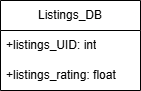

The diagram above was exported from draw.io. Its source (the exported page's mxGraphModel, read from the mxfile embedded in the PNG):
<mxGraphModel dx="191" dy="379" grid="1" gridSize="10" guides="1" tooltips="1" connect="1" arrows="1" fold="1" page="1" pageScale="1" pageWidth="827" pageHeight="1169" math="0" shadow="0">
  <root>
    <mxCell id="0" />
    <mxCell id="1" parent="0" />
    <mxCell id="NXHp1VMBPZU0hBzD6HbI-3" value="Listings_DB" style="swimlane;fontStyle=0;childLayout=stackLayout;horizontal=1;startSize=30;horizontalStack=0;resizeParent=1;resizeParentMax=0;resizeLast=0;collapsible=1;marginBottom=0;whiteSpace=wrap;html=1;" vertex="1" parent="1">
      <mxGeometry x="230" y="150" width="140" height="90" as="geometry" />
    </mxCell>
    <mxCell id="NXHp1VMBPZU0hBzD6HbI-4" value="+listings_UID: int" style="text;strokeColor=none;fillColor=none;align=left;verticalAlign=middle;spacingLeft=4;spacingRight=4;overflow=hidden;points=[[0,0.5],[1,0.5]];portConstraint=eastwest;rotatable=0;whiteSpace=wrap;html=1;" vertex="1" parent="NXHp1VMBPZU0hBzD6HbI-3">
      <mxGeometry y="30" width="140" height="30" as="geometry" />
    </mxCell>
    <mxCell id="NXHp1VMBPZU0hBzD6HbI-5" value="+listings_rating: float" style="text;strokeColor=none;fillColor=none;align=left;verticalAlign=middle;spacingLeft=4;spacingRight=4;overflow=hidden;points=[[0,0.5],[1,0.5]];portConstraint=eastwest;rotatable=0;whiteSpace=wrap;html=1;" vertex="1" parent="NXHp1VMBPZU0hBzD6HbI-3">
      <mxGeometry y="60" width="140" height="30" as="geometry" />
    </mxCell>
  </root>
</mxGraphModel>